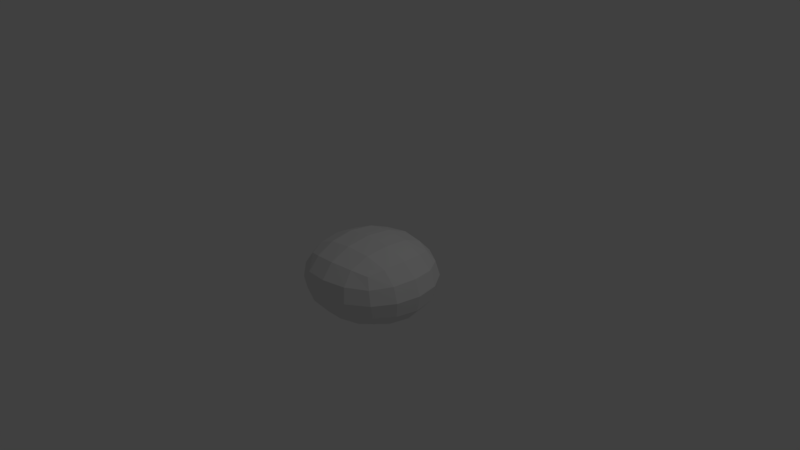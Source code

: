 # Source: rock.blend  (saved by Blender 2.78.0; exported with 4.5.12 LTS)
import bpy
from mathutils import Matrix  # noqa: F401  (used for matrix-valued properties, if any)

bpy.ops.wm.read_factory_settings(use_empty=True)
scene = bpy.context.scene
scene.name = 'Scene'

# ---- collections
col_collection_1 = bpy.data.collections.new('Collection 1'); scene.collection.children.link(col_collection_1)

# ---- materials (node trees are filled in below, after node groups)
mat_material = bpy.data.materials.new('Material')
mat_material.alpha_threshold = 0.0
mat_material.use_transparent_shadow = False
mat_material.roughness = 0.5
mat_material.line_color = (0.0, 0.0, 0.0, 1.0)

# ---- material node trees

# ---- world
world_world = bpy.data.worlds.new('World'); scene.world = world_world
world_world.color = (0.05088, 0.05088, 0.05088)
world_world.use_sun_shadow = False
world_world.sun_shadow_jitter_overblur = 0.0
world_world.cycles.sampling_method = 'MANUAL'

# ---- cameras
cam_camera = bpy.data.cameras.new('Camera')
cam_camera.clip_end = 100.0
cam_camera.lens = 35.0
cam_camera.sensor_width = 32.0
cam_camera.sensor_height = 18.0
cam_camera.ortho_scale = 7.314
cam_camera.dof.focus_distance = 0.0
cam_camera.dof.aperture_fstop = 128.0

# ---- lights
light_lamp = bpy.data.lights.new('Lamp', 'POINT')
light_lamp.transmission_factor = 0.0
light_lamp.cutoff_distance = 30.0
light_lamp.energy = 100.0
light_lamp.shadow_buffer_clip_start = 1.001
light_lamp.shadow_soft_size = 0.1
light_lamp.shadow_maximum_resolution = 0.006
light_lamp.use_absolute_resolution = True

# ---- meshes
me_cube = bpy.data.meshes.new('Cube')
me_cube.from_pydata([(1.043, 1.0, -1.0), (1.075, -0.8399, -0.9296), (-0.9591, -0.9768, -1.056), (-1.0, 1.0, -1.0), (1.043, 1.0, 0.3875), (1.002, -1.023, 0.4438), (-1.032, -1.16, 0.317), (-1.0, 1.0, 0.3875)], [], [(0, 1, 2, 3), (4, 7, 6, 5), (0, 4, 5, 1), (1, 5, 6, 2), (2, 6, 7, 3), (4, 0, 3, 7)])
me_cube.materials.append(mat_material)
me_cube.use_remesh_preserve_volume = False
me_cube.use_remesh_preserve_attributes = False
me_cube.use_mirror_vertex_groups = False
me_cube.update()

# ---- objects
ob_cube = bpy.data.objects.new('Cube', me_cube)
ob_lamp = bpy.data.objects.new('Lamp', light_lamp)
ob_camera = bpy.data.objects.new('Camera', cam_camera)

# ---- transforms, parenting, visibility, modifiers, constraints
ob_cube.location = (0.0, 0.0284, 0.0)
ob_cube.lock_rotations_4d = False
ob_cube.empty_display_type = 'ARROWS'
ob_cube.lineart.crease_threshold = 0.0
_m = ob_cube.modifiers.new('Subsurf', 'SUBSURF')
_m.uv_smooth = 'PRESERVE_CORNERS'
_m.quality = 2
_m.show_only_control_edges = False
ob_lamp.location = (4.076, 1.005, 5.904)
ob_lamp.rotation_euler = (0.6503, 0.05522, 1.866)
ob_lamp.lock_rotations_4d = False
ob_lamp.empty_display_type = 'ARROWS'
ob_lamp.color = (0.0, 0.0, 0.0, 0.0)
ob_lamp.lineart.crease_threshold = 0.0
ob_camera.location = (7.481, -6.508, 5.344)
ob_camera.rotation_euler = (1.109, 0.0, 0.8149)
ob_camera.lock_rotations_4d = False
ob_camera.empty_display_type = 'ARROWS'
ob_camera.color = (0.0, 0.0, 0.0, 0.0)
ob_camera.display_type = 'WIRE'
ob_camera.lineart.crease_threshold = 0.0

# ---- collection membership
col_collection_1.objects.link(ob_cube)
col_collection_1.objects.link(ob_lamp)
col_collection_1.objects.link(ob_camera)

# ---- scene / render settings (as saved in the file)
scene.camera = ob_camera
scene.frame_start = 1; scene.frame_end = 250; scene.frame_set(1)
scene.render.engine = 'BLENDER_EEVEE_NEXT'
scene.render.resolution_percentage = 50
scene.render.dither_intensity = 0.0
scene.cycles.use_denoising = False
scene.cycles.samples = 128
scene.cycles.sampling_pattern = 'TABULATED_SOBOL'
scene.cycles.light_sampling_threshold = 0.0
scene.cycles.use_adaptive_sampling = False
scene.cycles.use_light_tree = False
scene.cycles.blur_glossy = 0.0
scene.cycles.sample_clamp_indirect = 0.0
scene.view_settings.view_transform = 'Standard'
bpy.context.view_layer.update()
